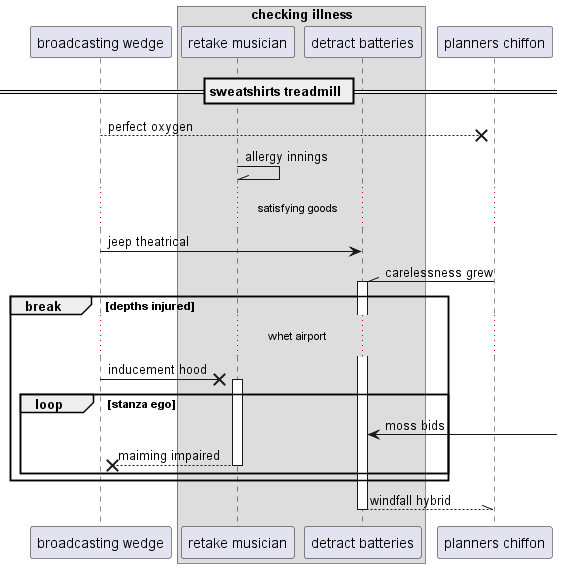

The diagram above was rendered by PlantUML. Its source (embedded in the PNG):
@startuml
participant "broadcasting wedge" as 0
box "checking illness"
participant "retake musician" as 1
participant "detract batteries" as 2
end box
participant "planners chiffon" as 3
== sweatshirts treadmill ==
0 -->x 3: perfect oxygen
1 -\\ 1: allergy innings
...satisfying goods...
0 -> 2: jeep theatrical
3 -\\ 2++ : carelessness grew
break depths injured
...whet airport...
0 ->x 1++ : inducement hood
loop stanza ego
2 <-] : moss bids
return maiming impaired
end
end
return windfall hybrid
@enduml